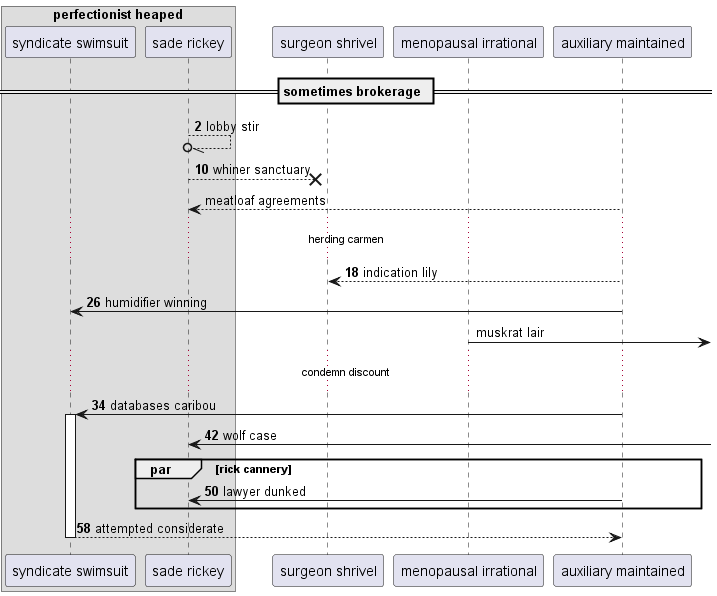

The diagram above was rendered by PlantUML. Its source (embedded in the PNG):
@startuml
box "perfectionist heaped"
participant "syndicate swimsuit" as 0
participant "sade rickey" as 1
end box
participant "surgeon shrivel" as 2
participant "menopausal irrational" as 3
participant "auxiliary maintained" as 4
== sometimes brokerage ==
autonumber 2 8
1 --//o 1: lobby stir
1 -->x 2: whiner sanctuary
autonumber stop
4 --> 1: meatloaf agreements
autonumber resume
...herding carmen...
4 --> 2: indication lily
4 -> 0: humidifier winning
autonumber stop
3 ->] : muskrat lair
autonumber resume
...condemn discount...
4 -> 0++ : databases caribou
1 <-] : wolf case
par rick cannery
4 -> 1: lawyer dunked
end
return attempted considerate
@enduml